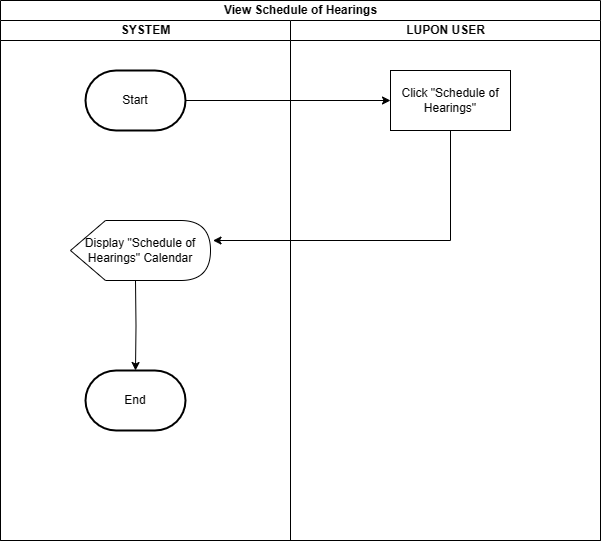

The diagram above was exported from draw.io. Its source (the exported page's mxGraphModel, read from the mxfile embedded in the PNG):
<mxGraphModel dx="1498" dy="1980" grid="1" gridSize="10" guides="1" tooltips="1" connect="1" arrows="1" fold="1" page="1" pageScale="1" pageWidth="850" pageHeight="1100" math="0" shadow="0">
  <root>
    <mxCell id="v2Ye7bb1UhkgR62R7yPa-0" />
    <mxCell id="v2Ye7bb1UhkgR62R7yPa-1" parent="v2Ye7bb1UhkgR62R7yPa-0" />
    <mxCell id="v2Ye7bb1UhkgR62R7yPa-2" value="View Schedule of Hearings" style="swimlane;childLayout=stackLayout;resizeParent=1;resizeParentMax=0;startSize=20;html=1;" parent="v2Ye7bb1UhkgR62R7yPa-1" vertex="1">
      <mxGeometry x="230.00000000000045" y="-130" width="600" height="540" as="geometry" />
    </mxCell>
    <mxCell id="v2Ye7bb1UhkgR62R7yPa-3" value="SYSTEM" style="swimlane;startSize=20;html=1;" parent="v2Ye7bb1UhkgR62R7yPa-2" vertex="1">
      <mxGeometry y="20" width="290" height="520" as="geometry" />
    </mxCell>
    <mxCell id="v2Ye7bb1UhkgR62R7yPa-4" value="Start" style="strokeWidth=2;html=1;shape=mxgraph.flowchart.terminator;whiteSpace=wrap;" parent="v2Ye7bb1UhkgR62R7yPa-3" vertex="1">
      <mxGeometry x="84.99999999999955" y="50" width="100" height="60" as="geometry" />
    </mxCell>
    <mxCell id="v2Ye7bb1UhkgR62R7yPa-6" value="End" style="strokeWidth=2;html=1;shape=mxgraph.flowchart.terminator;whiteSpace=wrap;" parent="v2Ye7bb1UhkgR62R7yPa-3" vertex="1">
      <mxGeometry x="84.99999999999955" y="350" width="100" height="60" as="geometry" />
    </mxCell>
    <mxCell id="v2Ye7bb1UhkgR62R7yPa-7" style="edgeStyle=orthogonalEdgeStyle;rounded=0;orthogonalLoop=1;jettySize=auto;html=1;entryX=0.5;entryY=0;entryDx=0;entryDy=0;entryPerimeter=0;" parent="v2Ye7bb1UhkgR62R7yPa-3" target="v2Ye7bb1UhkgR62R7yPa-6" edge="1">
      <mxGeometry relative="1" as="geometry">
        <mxPoint x="134.99999999999955" y="260" as="sourcePoint" />
      </mxGeometry>
    </mxCell>
    <mxCell id="6Xr1zU04E_DgMqeqSzsN-0" value="Display &quot;Schedule of Hearings&quot; Calendar" style="shape=display;whiteSpace=wrap;html=1;" parent="v2Ye7bb1UhkgR62R7yPa-3" vertex="1">
      <mxGeometry x="70" y="200" width="140" height="60" as="geometry" />
    </mxCell>
    <mxCell id="v2Ye7bb1UhkgR62R7yPa-8" value="LUPON USER" style="swimlane;startSize=20;html=1;" parent="v2Ye7bb1UhkgR62R7yPa-2" vertex="1">
      <mxGeometry x="290" y="20" width="310" height="520" as="geometry" />
    </mxCell>
    <mxCell id="v2Ye7bb1UhkgR62R7yPa-9" value="Click &quot;Schedule of Hearings&quot;" style="rounded=0;whiteSpace=wrap;html=1;" parent="v2Ye7bb1UhkgR62R7yPa-8" vertex="1">
      <mxGeometry x="99.99999999999955" y="50" width="120" height="60" as="geometry" />
    </mxCell>
    <mxCell id="v2Ye7bb1UhkgR62R7yPa-10" style="edgeStyle=orthogonalEdgeStyle;rounded=0;orthogonalLoop=1;jettySize=auto;html=1;entryX=0;entryY=0.5;entryDx=0;entryDy=0;" parent="v2Ye7bb1UhkgR62R7yPa-2" source="v2Ye7bb1UhkgR62R7yPa-4" target="v2Ye7bb1UhkgR62R7yPa-9" edge="1">
      <mxGeometry relative="1" as="geometry" />
    </mxCell>
    <mxCell id="v2Ye7bb1UhkgR62R7yPa-11" style="edgeStyle=orthogonalEdgeStyle;rounded=0;orthogonalLoop=1;jettySize=auto;html=1;entryX=1;entryY=0.5;entryDx=0;entryDy=0;entryPerimeter=0;" parent="v2Ye7bb1UhkgR62R7yPa-2" source="v2Ye7bb1UhkgR62R7yPa-9" edge="1">
      <mxGeometry relative="1" as="geometry">
        <Array as="points">
          <mxPoint x="450" y="240" />
        </Array>
        <mxPoint x="212.5" y="240" as="targetPoint" />
      </mxGeometry>
    </mxCell>
  </root>
</mxGraphModel>